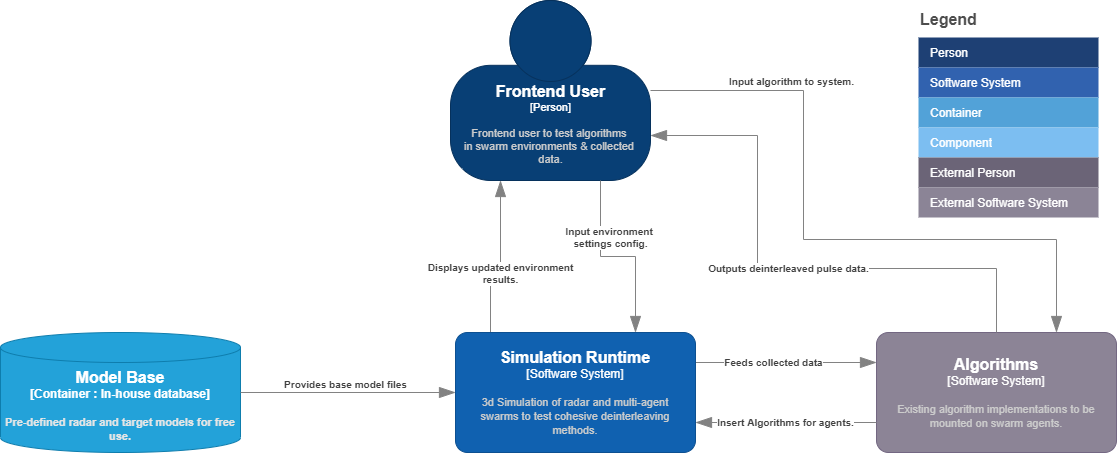

The diagram above was exported from draw.io. Its source (the exported page's mxGraphModel, read from the mxfile embedded in the PNG):
<mxGraphModel dx="1146" dy="565" grid="0" gridSize="10" guides="1" tooltips="1" connect="1" arrows="1" fold="1" page="0" pageScale="1" pageWidth="850" pageHeight="1100" background="#ffffff" math="0" shadow="0">
  <root>
    <mxCell id="0" />
    <mxCell id="1" parent="0" />
    <object placeholders="1" c4Name="Frontend User" c4Type="Person" c4Description="Frontend user to test algorithms &#10;in swarm environments &amp; collected &#10;data." label="&lt;font style=&quot;font-size: 16px&quot;&gt;&lt;b&gt;%c4Name%&lt;/b&gt;&lt;/font&gt;&lt;div&gt;[%c4Type%]&lt;/div&gt;&lt;br&gt;&lt;div&gt;&lt;font style=&quot;font-size: 11px&quot;&gt;&lt;font color=&quot;#cccccc&quot;&gt;%c4Description%&lt;/font&gt;&lt;/div&gt;" id="25">
      <mxCell style="html=1;fontSize=11;dashed=0;whitespace=wrap;fillColor=#083F75;strokeColor=#06315C;fontColor=#ffffff;shape=mxgraph.c4.person2;align=center;metaEdit=1;points=[[0.5,0,0],[1,0.5,0],[1,0.75,0],[0.75,1,0],[0.5,1,0],[0.25,1,0],[0,0.75,0],[0,0.5,0]];resizable=0;" parent="1" vertex="1">
        <mxGeometry x="140" y="140" width="200" height="180" as="geometry" />
      </mxCell>
    </object>
    <object placeholders="1" c4Name="Algorithms" c4Type="Software System" c4Description="Existing algorithm implementations to be mounted on swarm agents." label="&lt;font style=&quot;font-size: 16px&quot;&gt;&lt;b&gt;%c4Name%&lt;/b&gt;&lt;/font&gt;&lt;div&gt;[%c4Type%]&lt;/div&gt;&lt;br&gt;&lt;div&gt;&lt;font style=&quot;font-size: 11px&quot;&gt;&lt;font color=&quot;#cccccc&quot;&gt;%c4Description%&lt;/font&gt;&lt;/div&gt;" id="26">
      <mxCell style="rounded=1;whiteSpace=wrap;html=1;labelBackgroundColor=none;fillColor=#8C8496;fontColor=#ffffff;align=center;arcSize=10;strokeColor=#736782;metaEdit=1;resizable=0;points=[[0.25,0,0],[0.5,0,0],[0.75,0,0],[1,0.25,0],[1,0.5,0],[1,0.75,0],[0.75,1,0],[0.5,1,0],[0.25,1,0],[0,0.75,0],[0,0.5,0],[0,0.25,0]];" parent="1" vertex="1">
        <mxGeometry x="566" y="472" width="240" height="120" as="geometry" />
      </mxCell>
    </object>
    <object placeholders="1" c4Type="Relationship" c4Description="Displays updated environment&#10;results." label="&lt;div style=&quot;text-align: left&quot;&gt;&lt;div style=&quot;text-align: center&quot;&gt;&lt;b&gt;%c4Description%&lt;/b&gt;&lt;/div&gt;" id="28">
      <mxCell style="endArrow=blockThin;html=1;fontSize=10;fontColor=#404040;strokeWidth=1;endFill=1;strokeColor=#828282;elbow=vertical;metaEdit=1;endSize=14;startSize=14;jumpStyle=arc;jumpSize=16;rounded=0;edgeStyle=orthogonalEdgeStyle;entryX=0.25;entryY=1;entryDx=0;entryDy=0;entryPerimeter=0;exitX=0.25;exitY=0;exitDx=0;exitDy=0;exitPerimeter=0;" parent="1" source="50" target="25" edge="1">
        <mxGeometry width="240" relative="1" as="geometry">
          <mxPoint x="190" y="460" as="sourcePoint" />
          <mxPoint x="211" y="376" as="targetPoint" />
          <Array as="points">
            <mxPoint x="180" y="419" />
            <mxPoint x="190" y="419" />
          </Array>
        </mxGeometry>
      </mxCell>
    </object>
    <object placeholders="1" c4Type="Relationship" c4Description="Insert Algorithms for agents." label="&lt;div style=&quot;text-align: left&quot;&gt;&lt;div style=&quot;text-align: center&quot;&gt;&lt;b&gt;%c4Description%&lt;/b&gt;&lt;/div&gt;" id="29">
      <mxCell style="endArrow=blockThin;html=1;fontSize=10;fontColor=#404040;strokeWidth=1;endFill=1;strokeColor=#828282;elbow=vertical;metaEdit=1;endSize=14;startSize=14;jumpStyle=arc;jumpSize=16;rounded=0;edgeStyle=orthogonalEdgeStyle;exitX=0;exitY=0.75;exitDx=0;exitDy=0;exitPerimeter=0;entryX=1;entryY=0.75;entryDx=0;entryDy=0;entryPerimeter=0;" parent="1" source="26" target="50" edge="1">
        <mxGeometry width="240" relative="1" as="geometry">
          <mxPoint x="290" y="450" as="sourcePoint" />
          <mxPoint x="400" y="602" as="targetPoint" />
          <Array as="points">
            <mxPoint x="488" y="562" />
            <mxPoint x="488" y="562" />
          </Array>
        </mxGeometry>
      </mxCell>
    </object>
    <mxCell id="34" value="" style="group" parent="1" vertex="1" connectable="0">
      <mxGeometry x="608" y="147" width="180" height="210" as="geometry" />
    </mxCell>
    <mxCell id="2" value="Legend" style="align=left;fontSize=16;fontStyle=1;strokeColor=none;fillColor=none;fontColor=#4D4D4D;spacingTop=-8;resizable=0;" parent="34" vertex="1">
      <mxGeometry width="180" height="30" as="geometry" />
    </mxCell>
    <mxCell id="3" value="" style="shape=table;html=1;whiteSpace=wrap;startSize=0;container=1;collapsible=0;childLayout=tableLayout;fillColor=none;align=left;spacingLeft=10;strokeColor=none;rounded=1;arcSize=11;fontColor=#FFFFFF;resizable=0;points=[[0.25,0,0],[0.5,0,0],[0.75,0,0],[1,0.25,0],[1,0.5,0],[1,0.75,0],[0.75,1,0],[0.5,1,0],[0.25,1,0],[0,0.75,0],[0,0.5,0],[0,0.25,0]];" parent="34" vertex="1">
      <mxGeometry y="30" width="180" height="180" as="geometry" />
    </mxCell>
    <mxCell id="4" value="Person" style="shape=partialRectangle;html=1;whiteSpace=wrap;connectable=0;fillColor=#1E4074;top=0;left=0;bottom=0;right=0;overflow=hidden;pointerEvents=1;align=left;spacingLeft=10;strokeColor=none;fontColor=#FFFFFF;" parent="3" vertex="1">
      <mxGeometry width="180" height="30" as="geometry" />
    </mxCell>
    <mxCell id="5" value="Software System" style="shape=partialRectangle;html=1;whiteSpace=wrap;connectable=0;fillColor=#3162AF;top=0;left=0;bottom=0;right=0;overflow=hidden;pointerEvents=1;align=left;spacingLeft=10;fontColor=#FFFFFF;" parent="3" vertex="1">
      <mxGeometry y="30" width="180" height="30" as="geometry" />
    </mxCell>
    <mxCell id="6" value="Container" style="shape=partialRectangle;html=1;whiteSpace=wrap;connectable=0;fillColor=#52A2D8;top=0;left=0;bottom=0;right=0;overflow=hidden;pointerEvents=1;align=left;spacingLeft=10;fontColor=#FFFFFF;" parent="3" vertex="1">
      <mxGeometry y="60" width="180" height="30" as="geometry" />
    </mxCell>
    <mxCell id="7" value="Component" style="shape=partialRectangle;html=1;whiteSpace=wrap;connectable=0;fillColor=#7CBEF1;top=0;left=0;bottom=0;right=0;overflow=hidden;pointerEvents=1;align=left;spacingLeft=10;fontColor=#FFFFFF;" parent="3" vertex="1">
      <mxGeometry y="90" width="180" height="30" as="geometry" />
    </mxCell>
    <mxCell id="8" value="External Person" style="shape=partialRectangle;html=1;whiteSpace=wrap;connectable=0;fillColor=#6B6477;top=0;left=0;bottom=0;right=0;overflow=hidden;pointerEvents=1;align=left;spacingLeft=10;fontColor=#FFFFFF;" parent="3" vertex="1">
      <mxGeometry y="120" width="180" height="30" as="geometry" />
    </mxCell>
    <mxCell id="9" value="External Software System" style="shape=partialRectangle;html=1;whiteSpace=wrap;connectable=0;fillColor=#8B8496;top=0;left=0;bottom=0;right=0;overflow=hidden;pointerEvents=1;align=left;spacingLeft=10;fontColor=#FFFFFF;" parent="3" vertex="1">
      <mxGeometry y="150" width="180" height="30" as="geometry" />
    </mxCell>
    <object placeholders="1" c4Type="Relationship" c4Description="Feeds collected data" label="&lt;div style=&quot;text-align: left&quot;&gt;&lt;div style=&quot;text-align: center&quot;&gt;&lt;b&gt;%c4Description%&lt;/b&gt;&lt;/div&gt;" id="40">
      <mxCell style="endArrow=blockThin;html=1;fontSize=10;fontColor=#404040;strokeWidth=1;endFill=1;strokeColor=#828282;elbow=vertical;metaEdit=1;endSize=14;startSize=14;jumpStyle=arc;jumpSize=16;rounded=0;edgeStyle=orthogonalEdgeStyle;exitX=1;exitY=0.25;exitDx=0;exitDy=0;exitPerimeter=0;entryX=0;entryY=0.25;entryDx=0;entryDy=0;entryPerimeter=0;" parent="1" source="50" target="26" edge="1">
        <mxGeometry width="240" relative="1" as="geometry">
          <mxPoint x="360" y="507" as="sourcePoint" />
          <mxPoint x="544" y="521" as="targetPoint" />
          <Array as="points">
            <mxPoint x="372" y="502" />
            <mxPoint x="372" y="502" />
          </Array>
        </mxGeometry>
      </mxCell>
    </object>
    <object placeholders="1" c4Type="Model Base" c4Container="Container " c4Technology="In-house database" c4Description="Pre-defined radar and target models for free use." label="&lt;font style=&quot;font-size: 16px&quot;&gt;&lt;b&gt;%c4Type%&lt;/font&gt;&lt;div&gt;[%c4Container%:&amp;nbsp;%c4Technology%]&lt;/div&gt;&lt;br&gt;&lt;div&gt;&lt;font style=&quot;font-size: 11px&quot;&gt;&lt;font color=&quot;#E6E6E6&quot;&gt;%c4Description%&lt;/font&gt;&lt;/div&gt;" id="45">
      <mxCell style="shape=cylinder3;size=15;whiteSpace=wrap;html=1;boundedLbl=1;rounded=0;labelBackgroundColor=none;fillColor=#23A2D9;fontSize=12;fontColor=#ffffff;align=center;strokeColor=#0E7DAD;metaEdit=1;points=[[0.5,0,0],[1,0.25,0],[1,0.5,0],[1,0.75,0],[0.5,1,0],[0,0.75,0],[0,0.5,0],[0,0.25,0]];resizable=0;" parent="1" vertex="1">
        <mxGeometry x="-310" y="472" width="240" height="120" as="geometry" />
      </mxCell>
    </object>
    <object placeholders="1" c4Type="Relationship" c4Description="Provides base model files" label="&lt;div style=&quot;text-align: left&quot;&gt;&lt;div style=&quot;text-align: center&quot;&gt;&lt;b&gt;%c4Description%&lt;/b&gt;&lt;/div&gt;" id="46">
      <mxCell style="endArrow=blockThin;html=1;fontSize=10;fontColor=#404040;strokeWidth=1;endFill=1;strokeColor=#828282;elbow=vertical;metaEdit=1;endSize=14;startSize=14;jumpStyle=arc;jumpSize=16;rounded=0;edgeStyle=orthogonalEdgeStyle;entryX=0;entryY=0.5;entryDx=0;entryDy=0;entryPerimeter=0;exitX=1;exitY=0.5;exitDx=0;exitDy=0;exitPerimeter=0;" parent="1" source="45" target="50" edge="1">
        <mxGeometry x="-0.0209" y="8" width="240" relative="1" as="geometry">
          <mxPoint x="-37" y="573" as="sourcePoint" />
          <mxPoint x="83" y="537" as="targetPoint" />
          <Array as="points">
            <mxPoint x="-64" y="532" />
            <mxPoint x="-64" y="532" />
          </Array>
          <mxPoint as="offset" />
        </mxGeometry>
      </mxCell>
    </object>
    <object placeholders="1" c4Type="Relationship" c4Description="Outputs deinterleaved pulse data." label="&lt;div style=&quot;text-align: left&quot;&gt;&lt;div style=&quot;text-align: center&quot;&gt;&lt;b&gt;%c4Description%&lt;/b&gt;&lt;/div&gt;" id="48">
      <mxCell style="endArrow=blockThin;html=1;fontSize=10;fontColor=#404040;strokeWidth=1;endFill=1;strokeColor=#828282;elbow=vertical;metaEdit=1;endSize=14;startSize=14;jumpStyle=arc;jumpSize=16;rounded=0;edgeStyle=orthogonalEdgeStyle;entryX=1;entryY=0.75;entryDx=0;entryDy=0;entryPerimeter=0;exitX=0.5;exitY=0;exitDx=0;exitDy=0;exitPerimeter=0;" parent="1" source="26" target="25" edge="1">
        <mxGeometry width="240" relative="1" as="geometry">
          <mxPoint x="389" y="556" as="sourcePoint" />
          <mxPoint x="629" y="556" as="targetPoint" />
          <Array as="points">
            <mxPoint x="686" y="408" />
            <mxPoint x="447" y="408" />
            <mxPoint x="447" y="275" />
          </Array>
        </mxGeometry>
      </mxCell>
    </object>
    <object placeholders="1" c4Type="Relationship" c4Description="Input algorithm to system." label="&lt;div style=&quot;text-align: left&quot;&gt;&lt;div style=&quot;text-align: center&quot;&gt;&lt;b&gt;%c4Description%&lt;/b&gt;&lt;/div&gt;" id="49">
      <mxCell style="endArrow=blockThin;html=1;fontSize=10;fontColor=#404040;strokeWidth=1;endFill=1;strokeColor=#828282;elbow=vertical;metaEdit=1;endSize=14;startSize=14;jumpStyle=arc;jumpSize=16;rounded=0;edgeStyle=orthogonalEdgeStyle;entryX=0.75;entryY=0;entryDx=0;entryDy=0;entryPerimeter=0;exitX=1;exitY=0.5;exitDx=0;exitDy=0;exitPerimeter=0;" parent="1" source="25" target="26" edge="1">
        <mxGeometry x="-0.5655" y="9" width="240" relative="1" as="geometry">
          <mxPoint x="725" y="397" as="sourcePoint" />
          <mxPoint x="379" y="194" as="targetPoint" />
          <Array as="points">
            <mxPoint x="493" y="230" />
            <mxPoint x="493" y="379" />
            <mxPoint x="746" y="379" />
          </Array>
          <mxPoint as="offset" />
        </mxGeometry>
      </mxCell>
    </object>
    <object placeholders="1" c4Name="Simulation Runtime" c4Type="Software System" c4Description="3d Simulation of radar and multi-agent&#10;swarms to test cohesive deinterleaving&#10;methods." label="&lt;font style=&quot;font-size: 16px&quot;&gt;&lt;b&gt;%c4Name%&lt;/b&gt;&lt;/font&gt;&lt;div&gt;[%c4Type%]&lt;/div&gt;&lt;br&gt;&lt;div&gt;&lt;font style=&quot;font-size: 11px&quot;&gt;&lt;font color=&quot;#cccccc&quot;&gt;%c4Description%&lt;/font&gt;&lt;/div&gt;" id="50">
      <mxCell style="rounded=1;whiteSpace=wrap;html=1;labelBackgroundColor=none;fillColor=#1061B0;fontColor=#ffffff;align=center;arcSize=10;strokeColor=#0D5091;metaEdit=1;resizable=0;points=[[0.25,0,0],[0.5,0,0],[0.75,0,0],[1,0.25,0],[1,0.5,0],[1,0.75,0],[0.75,1,0],[0.5,1,0],[0.25,1,0],[0,0.75,0],[0,0.5,0],[0,0.25,0]];" parent="1" vertex="1">
        <mxGeometry x="145" y="472" width="240" height="120" as="geometry" />
      </mxCell>
    </object>
    <object placeholders="1" c4Type="Relationship" c4Description="Input environment &#10;settings config." label="&lt;div style=&quot;text-align: left&quot;&gt;&lt;div style=&quot;text-align: center&quot;&gt;&lt;b&gt;%c4Description%&lt;/b&gt;&lt;/div&gt;" id="51">
      <mxCell style="endArrow=blockThin;html=1;fontSize=10;fontColor=#404040;strokeWidth=1;endFill=1;strokeColor=#828282;elbow=vertical;metaEdit=1;endSize=14;startSize=14;jumpStyle=arc;jumpSize=16;rounded=0;edgeStyle=orthogonalEdgeStyle;exitX=0.75;exitY=1;exitDx=0;exitDy=0;exitPerimeter=0;entryX=0.75;entryY=0;entryDx=0;entryDy=0;entryPerimeter=0;" parent="1" source="25" target="50" edge="1">
        <mxGeometry x="-0.3826" y="10" width="240" relative="1" as="geometry">
          <mxPoint x="321" y="500" as="sourcePoint" />
          <mxPoint x="561" y="500" as="targetPoint" />
          <mxPoint y="-1" as="offset" />
        </mxGeometry>
      </mxCell>
    </object>
  </root>
</mxGraphModel>